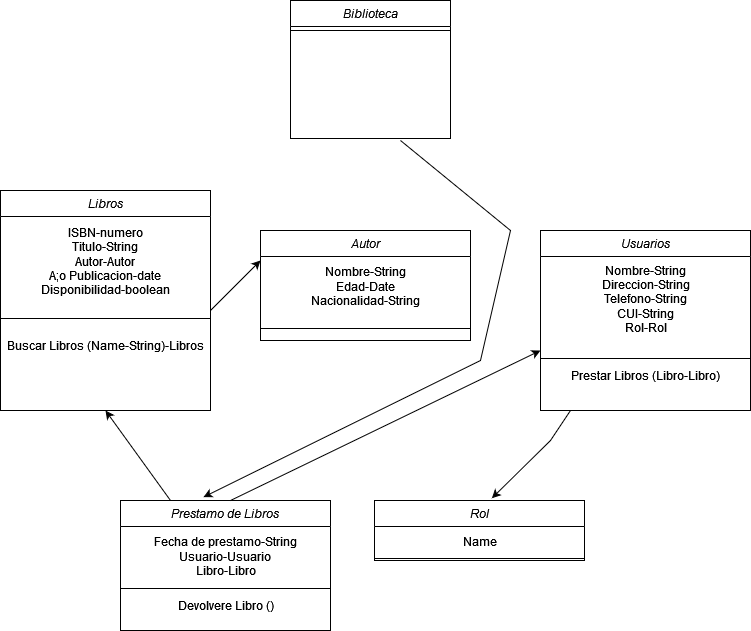

The diagram above was exported from draw.io. Its source (the exported page's mxGraphModel, read from the mxfile embedded in the PNG):
<mxGraphModel dx="2345" dy="1015" grid="1" gridSize="10" guides="1" tooltips="1" connect="1" arrows="1" fold="1" page="1" pageScale="1" pageWidth="827" pageHeight="1169" math="0" shadow="0">
  <root>
    <mxCell id="WIyWlLk6GJQsqaUBKTNV-0" />
    <mxCell id="WIyWlLk6GJQsqaUBKTNV-1" parent="WIyWlLk6GJQsqaUBKTNV-0" />
    <mxCell id="zkfFHV4jXpPFQw0GAbJ--0" value="Biblioteca" style="swimlane;fontStyle=2;align=center;verticalAlign=top;childLayout=stackLayout;horizontal=1;startSize=26;horizontalStack=0;resizeParent=1;resizeLast=0;collapsible=1;marginBottom=0;rounded=0;shadow=0;strokeWidth=1;" parent="WIyWlLk6GJQsqaUBKTNV-1" vertex="1">
      <mxGeometry x="330" y="10" width="160" height="138" as="geometry">
        <mxRectangle x="230" y="140" width="160" height="26" as="alternateBounds" />
      </mxGeometry>
    </mxCell>
    <mxCell id="zkfFHV4jXpPFQw0GAbJ--4" value="" style="line;html=1;strokeWidth=1;align=left;verticalAlign=middle;spacingTop=-1;spacingLeft=3;spacingRight=3;rotatable=0;labelPosition=right;points=[];portConstraint=eastwest;" parent="zkfFHV4jXpPFQw0GAbJ--0" vertex="1">
      <mxGeometry y="26" width="160" height="8" as="geometry" />
    </mxCell>
    <mxCell id="1hMOsgDGWTnU6pBiztZa-0" value="Libros" style="swimlane;fontStyle=2;align=center;verticalAlign=top;childLayout=stackLayout;horizontal=1;startSize=26;horizontalStack=0;resizeParent=1;resizeLast=0;collapsible=1;marginBottom=0;rounded=0;shadow=0;strokeWidth=1;" vertex="1" parent="WIyWlLk6GJQsqaUBKTNV-1">
      <mxGeometry x="40" y="200" width="210" height="220" as="geometry">
        <mxRectangle x="230" y="140" width="160" height="26" as="alternateBounds" />
      </mxGeometry>
    </mxCell>
    <mxCell id="1hMOsgDGWTnU6pBiztZa-2" value="ISBN-numero&lt;br&gt;Titulo-String&lt;br&gt;Autor-Autor&lt;br&gt;A;o Publicacion-date&lt;br&gt;Disponibilidad-boolean" style="text;html=1;align=center;verticalAlign=middle;resizable=0;points=[];autosize=1;strokeColor=none;fillColor=none;" vertex="1" parent="1hMOsgDGWTnU6pBiztZa-0">
      <mxGeometry y="26" width="210" height="90" as="geometry" />
    </mxCell>
    <mxCell id="1hMOsgDGWTnU6pBiztZa-1" value="" style="line;html=1;strokeWidth=1;align=left;verticalAlign=middle;spacingTop=-1;spacingLeft=3;spacingRight=3;rotatable=0;labelPosition=right;points=[];portConstraint=eastwest;" vertex="1" parent="1hMOsgDGWTnU6pBiztZa-0">
      <mxGeometry y="116" width="210" height="24" as="geometry" />
    </mxCell>
    <mxCell id="1hMOsgDGWTnU6pBiztZa-5" value="Buscar Libros (Name-String)-Libros " style="text;html=1;align=center;verticalAlign=middle;resizable=0;points=[];autosize=1;strokeColor=none;fillColor=none;" vertex="1" parent="1hMOsgDGWTnU6pBiztZa-0">
      <mxGeometry y="140" width="210" height="30" as="geometry" />
    </mxCell>
    <mxCell id="1hMOsgDGWTnU6pBiztZa-6" value="Autor" style="swimlane;fontStyle=2;align=center;verticalAlign=top;childLayout=stackLayout;horizontal=1;startSize=26;horizontalStack=0;resizeParent=1;resizeLast=0;collapsible=1;marginBottom=0;rounded=0;shadow=0;strokeWidth=1;" vertex="1" parent="WIyWlLk6GJQsqaUBKTNV-1">
      <mxGeometry x="300" y="240" width="210" height="110" as="geometry">
        <mxRectangle x="230" y="140" width="160" height="26" as="alternateBounds" />
      </mxGeometry>
    </mxCell>
    <mxCell id="1hMOsgDGWTnU6pBiztZa-7" value="Nombre-String&lt;br&gt;Edad-Date&lt;br&gt;Nacionalidad-String" style="text;html=1;align=center;verticalAlign=middle;resizable=0;points=[];autosize=1;strokeColor=none;fillColor=none;" vertex="1" parent="1hMOsgDGWTnU6pBiztZa-6">
      <mxGeometry y="26" width="210" height="60" as="geometry" />
    </mxCell>
    <mxCell id="1hMOsgDGWTnU6pBiztZa-8" value="" style="line;html=1;strokeWidth=1;align=left;verticalAlign=middle;spacingTop=-1;spacingLeft=3;spacingRight=3;rotatable=0;labelPosition=right;points=[];portConstraint=eastwest;" vertex="1" parent="1hMOsgDGWTnU6pBiztZa-6">
      <mxGeometry y="86" width="210" height="24" as="geometry" />
    </mxCell>
    <mxCell id="1hMOsgDGWTnU6pBiztZa-10" value="Usuarios" style="swimlane;fontStyle=2;align=center;verticalAlign=top;childLayout=stackLayout;horizontal=1;startSize=26;horizontalStack=0;resizeParent=1;resizeLast=0;collapsible=1;marginBottom=0;rounded=0;shadow=0;strokeWidth=1;" vertex="1" parent="WIyWlLk6GJQsqaUBKTNV-1">
      <mxGeometry x="580" y="240" width="210" height="180" as="geometry">
        <mxRectangle x="230" y="140" width="160" height="26" as="alternateBounds" />
      </mxGeometry>
    </mxCell>
    <mxCell id="1hMOsgDGWTnU6pBiztZa-14" value="Nombre-String&lt;br&gt;Direccion-String&lt;br&gt;Telefono-String&lt;br&gt;CUI-String&lt;br&gt;Rol-Rol&lt;div&gt;&lt;br/&gt;&lt;/div&gt;" style="text;html=1;align=center;verticalAlign=middle;resizable=0;points=[];autosize=1;strokeColor=none;fillColor=none;" vertex="1" parent="1hMOsgDGWTnU6pBiztZa-10">
      <mxGeometry y="26" width="210" height="100" as="geometry" />
    </mxCell>
    <mxCell id="1hMOsgDGWTnU6pBiztZa-12" value="" style="line;html=1;strokeWidth=1;align=left;verticalAlign=middle;spacingTop=-1;spacingLeft=3;spacingRight=3;rotatable=0;labelPosition=right;points=[];portConstraint=eastwest;" vertex="1" parent="1hMOsgDGWTnU6pBiztZa-10">
      <mxGeometry y="126" width="210" height="4" as="geometry" />
    </mxCell>
    <mxCell id="1hMOsgDGWTnU6pBiztZa-13" value="Prestar Libros (Libro-Libro)" style="text;html=1;align=center;verticalAlign=middle;resizable=0;points=[];autosize=1;strokeColor=none;fillColor=none;" vertex="1" parent="1hMOsgDGWTnU6pBiztZa-10">
      <mxGeometry y="130" width="210" height="30" as="geometry" />
    </mxCell>
    <mxCell id="1hMOsgDGWTnU6pBiztZa-15" value="Prestamo de Libros" style="swimlane;fontStyle=2;align=center;verticalAlign=top;childLayout=stackLayout;horizontal=1;startSize=26;horizontalStack=0;resizeParent=1;resizeLast=0;collapsible=1;marginBottom=0;rounded=0;shadow=0;strokeWidth=1;" vertex="1" parent="WIyWlLk6GJQsqaUBKTNV-1">
      <mxGeometry x="160" y="510" width="210" height="130" as="geometry">
        <mxRectangle x="230" y="140" width="160" height="26" as="alternateBounds" />
      </mxGeometry>
    </mxCell>
    <mxCell id="1hMOsgDGWTnU6pBiztZa-16" value="Fecha de prestamo-String&lt;br&gt;Usuario-Usuario&lt;br&gt;Libro-Libro" style="text;html=1;align=center;verticalAlign=middle;resizable=0;points=[];autosize=1;strokeColor=none;fillColor=none;" vertex="1" parent="1hMOsgDGWTnU6pBiztZa-15">
      <mxGeometry y="26" width="210" height="60" as="geometry" />
    </mxCell>
    <mxCell id="1hMOsgDGWTnU6pBiztZa-17" value="" style="line;html=1;strokeWidth=1;align=left;verticalAlign=middle;spacingTop=-1;spacingLeft=3;spacingRight=3;rotatable=0;labelPosition=right;points=[];portConstraint=eastwest;" vertex="1" parent="1hMOsgDGWTnU6pBiztZa-15">
      <mxGeometry y="86" width="210" height="4" as="geometry" />
    </mxCell>
    <mxCell id="1hMOsgDGWTnU6pBiztZa-18" value="Devolvere Libro ()" style="text;html=1;align=center;verticalAlign=middle;resizable=0;points=[];autosize=1;strokeColor=none;fillColor=none;" vertex="1" parent="1hMOsgDGWTnU6pBiztZa-15">
      <mxGeometry y="90" width="210" height="30" as="geometry" />
    </mxCell>
    <mxCell id="1hMOsgDGWTnU6pBiztZa-19" value="Rol" style="swimlane;fontStyle=2;align=center;verticalAlign=top;childLayout=stackLayout;horizontal=1;startSize=26;horizontalStack=0;resizeParent=1;resizeLast=0;collapsible=1;marginBottom=0;rounded=0;shadow=0;strokeWidth=1;" vertex="1" parent="WIyWlLk6GJQsqaUBKTNV-1">
      <mxGeometry x="414" y="510" width="210" height="60" as="geometry">
        <mxRectangle x="230" y="140" width="160" height="26" as="alternateBounds" />
      </mxGeometry>
    </mxCell>
    <mxCell id="1hMOsgDGWTnU6pBiztZa-20" value="Name" style="text;html=1;align=center;verticalAlign=middle;resizable=0;points=[];autosize=1;strokeColor=none;fillColor=none;" vertex="1" parent="1hMOsgDGWTnU6pBiztZa-19">
      <mxGeometry y="26" width="210" height="30" as="geometry" />
    </mxCell>
    <mxCell id="1hMOsgDGWTnU6pBiztZa-21" value="" style="line;html=1;strokeWidth=1;align=left;verticalAlign=middle;spacingTop=-1;spacingLeft=3;spacingRight=3;rotatable=0;labelPosition=right;points=[];portConstraint=eastwest;" vertex="1" parent="1hMOsgDGWTnU6pBiztZa-19">
      <mxGeometry y="56" width="210" height="4" as="geometry" />
    </mxCell>
    <mxCell id="1hMOsgDGWTnU6pBiztZa-24" value="" style="endArrow=classic;html=1;rounded=0;" edge="1" parent="WIyWlLk6GJQsqaUBKTNV-1">
      <mxGeometry width="50" height="50" relative="1" as="geometry">
        <mxPoint x="250" y="320" as="sourcePoint" />
        <mxPoint x="300" y="270" as="targetPoint" />
      </mxGeometry>
    </mxCell>
    <mxCell id="1hMOsgDGWTnU6pBiztZa-25" value="" style="endArrow=classic;html=1;rounded=0;entryX=0.559;entryY=-0.038;entryDx=0;entryDy=0;entryPerimeter=0;" edge="1" parent="WIyWlLk6GJQsqaUBKTNV-1" target="1hMOsgDGWTnU6pBiztZa-19">
      <mxGeometry width="50" height="50" relative="1" as="geometry">
        <mxPoint x="610" y="420" as="sourcePoint" />
        <mxPoint x="570" y="480" as="targetPoint" />
        <Array as="points">
          <mxPoint x="590" y="450" />
        </Array>
      </mxGeometry>
    </mxCell>
    <mxCell id="1hMOsgDGWTnU6pBiztZa-26" value="" style="endArrow=classic;html=1;rounded=0;entryX=0.5;entryY=1;entryDx=0;entryDy=0;" edge="1" parent="WIyWlLk6GJQsqaUBKTNV-1" target="1hMOsgDGWTnU6pBiztZa-0">
      <mxGeometry width="50" height="50" relative="1" as="geometry">
        <mxPoint x="210" y="510" as="sourcePoint" />
        <mxPoint x="260" y="460" as="targetPoint" />
      </mxGeometry>
    </mxCell>
    <mxCell id="1hMOsgDGWTnU6pBiztZa-27" value="" style="endArrow=classic;html=1;rounded=0;" edge="1" parent="WIyWlLk6GJQsqaUBKTNV-1">
      <mxGeometry width="50" height="50" relative="1" as="geometry">
        <mxPoint x="270" y="510" as="sourcePoint" />
        <mxPoint x="580" y="360" as="targetPoint" />
      </mxGeometry>
    </mxCell>
    <mxCell id="1hMOsgDGWTnU6pBiztZa-28" value="" style="endArrow=classic;html=1;rounded=0;entryX=0.395;entryY=-0.026;entryDx=0;entryDy=0;entryPerimeter=0;" edge="1" parent="WIyWlLk6GJQsqaUBKTNV-1" target="1hMOsgDGWTnU6pBiztZa-15">
      <mxGeometry width="50" height="50" relative="1" as="geometry">
        <mxPoint x="440" y="150" as="sourcePoint" />
        <mxPoint x="320" y="450" as="targetPoint" />
        <Array as="points">
          <mxPoint x="550" y="240" />
          <mxPoint x="520" y="370" />
        </Array>
      </mxGeometry>
    </mxCell>
  </root>
</mxGraphModel>